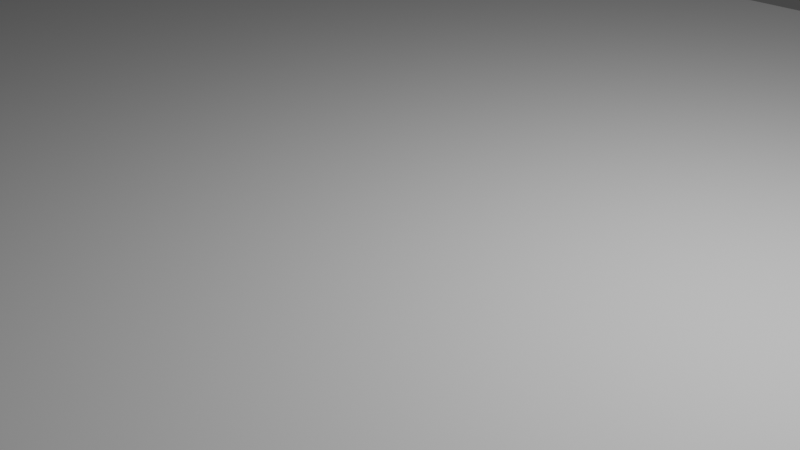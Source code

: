 # Source: soc.blend  (saved by Blender 2.82.7; exported with 4.5.12 LTS)
import bpy
from mathutils import Matrix  # noqa: F401  (used for matrix-valued properties, if any)

bpy.ops.wm.read_factory_settings(use_empty=True)
scene = bpy.context.scene
scene.name = 'Scene'

# ---- collections
col_collection = bpy.data.collections.new('Collection'); scene.collection.children.link(col_collection)
col_soc_internal = bpy.data.collections.new('SOC_internal'); col_collection.children.link(col_soc_internal)

# ---- world
world_world = bpy.data.worlds.new('World'); scene.world = world_world
world_world.use_nodes = True; world_world.node_tree.nodes.clear()
_N = world_world.node_tree.nodes; _L = world_world.node_tree.links
n0 = _N.new('ShaderNodeOutputWorld'); n0.name = 'World Output'; n0.location = (300, 300)
n1 = _N.new('ShaderNodeBackground'); n1.name = 'Background'; n1.location = (10, 300)
n1.inputs[0].default_value = (0.05088, 0.05088, 0.05088, 1.0)
_L.new(n1.outputs[0], n0.inputs[0])
n0.is_active_output = True
world_world.color = (0.05088, 0.05088, 0.05088)
world_world.use_sun_shadow = False
world_world.sun_shadow_jitter_overblur = 0.0

# ---- cameras
cam_camera = bpy.data.cameras.new('Camera')
cam_camera.clip_end = 100.0
cam_camera.ortho_scale = 7.314

# ---- lights
light_light = bpy.data.lights.new('Light', 'POINT')
light_light.transmission_factor = 0.0
light_light.energy = 1000.0
light_light.shadow_soft_size = 0.1
light_light.shadow_maximum_resolution = 0.006
light_light.use_absolute_resolution = True

# ---- meshes
me_plane = bpy.data.meshes.new('Plane')
me_plane.from_pydata([(-16.04, -10.04, -6.104e-05), (16.06, -10.04, -6.104e-05), (-16.04, 9.965, -6.104e-05), (16.06, 9.965, -6.104e-05)], [], [(2, 3, 1, 0)])
_uv = me_plane.uv_layers.new(name='UVMap')
_uv.uv.foreach_set('vector', [0.0, 0.0, 0.0, 0.0, 0.0, 0.0, 0.0, 0.0])
me_plane.use_remesh_fix_poles = True
me_plane.use_remesh_preserve_attributes = False
me_plane.use_mirror_vertex_groups = False
me_plane.update()

# ---- objects
ob_light = bpy.data.objects.new('Light', light_light)
ob_camera = bpy.data.objects.new('Camera', cam_camera)
ob_adam = bpy.data.objects.new('Adam', me_plane)

# ---- transforms, parenting, visibility, modifiers, constraints
ob_light.location = (4.076, 1.005, 5.904)
ob_light.rotation_euler = (0.6503, 0.05522, 1.866)
ob_light.lock_rotations_4d = False
ob_light.empty_display_type = 'ARROWS'
ob_light.color = (0.0, 0.0, 0.0, 0.0)
ob_light.lineart.crease_threshold = 0.0
ob_camera.location = (7.359, -6.926, 4.958)
ob_camera.rotation_euler = (1.109, 0.0, 0.8149)
ob_camera.lock_rotations_4d = False
ob_camera.empty_display_type = 'ARROWS'
ob_camera.color = (0.0, 0.0, 0.0, 0.0)
ob_camera.display_type = 'WIRE'
ob_camera.lineart.crease_threshold = 0.0
ob_adam.location = (0.0, 0.0, 0.0)
ob_adam.rotation_euler = (3.142, -0.0, 0.0)
ob_adam.display_type = 'WIRE'
ob_adam.lineart.crease_threshold = 0.0
_m = ob_adam.modifiers.new('SOC_Solidify', 'SOLIDIFY')
_m.thickness = 5.52
_m.nonmanifold_merge_threshold = 0.0003

# ---- collection membership
col_collection.objects.link(ob_light)
col_collection.objects.link(ob_camera)
col_collection.objects.link(ob_adam)

# ---- scene / render settings (as saved in the file)
scene.camera = ob_camera
scene.frame_start = 1; scene.frame_end = 250; scene.frame_set(1)
scene.render.engine = 'BLENDER_EEVEE_NEXT'
scene.cycles.use_denoising = False
scene.cycles.samples = 128
scene.cycles.sampling_pattern = 'TABULATED_SOBOL'
scene.cycles.use_adaptive_sampling = False
scene.cycles.use_light_tree = False
scene.view_settings.view_transform = 'Filmic'
scene.unit_settings.scale_length = 0.001
bpy.context.view_layer.update()
